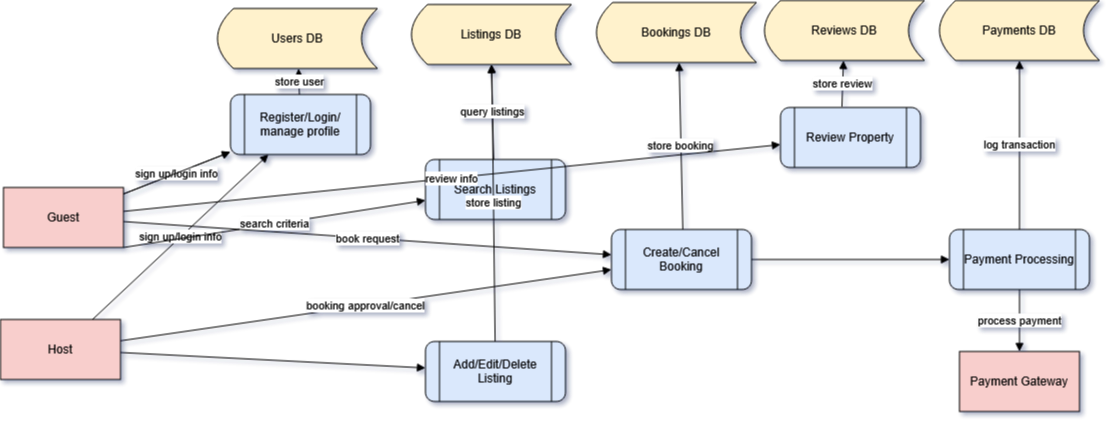

The diagram above was exported from draw.io. Its source (the exported page's mxGraphModel, read from the mxfile embedded in the PNG):
<mxGraphModel dx="991" dy="1671" grid="0" gridSize="10" guides="1" tooltips="1" connect="1" arrows="1" fold="1" page="1" pageScale="1" pageWidth="850" pageHeight="1100" math="0" shadow="1">
  <root>
    <mxCell id="0" />
    <mxCell id="1" parent="0" />
    <mxCell id="ueUye9J4K_xWw1JHacTc-394" value="Guest" style="shape=ext;whiteSpace=wrap;html=1;fillColor=#f8cecc;" vertex="1" parent="1">
      <mxGeometry x="22" y="149" width="120" height="60" as="geometry" />
    </mxCell>
    <mxCell id="ueUye9J4K_xWw1JHacTc-395" value="Host" style="shape=ext;whiteSpace=wrap;html=1;fillColor=#f8cecc;" vertex="1" parent="1">
      <mxGeometry x="19" y="281" width="120" height="60" as="geometry" />
    </mxCell>
    <mxCell id="ueUye9J4K_xWw1JHacTc-396" value="Payment Gateway" style="shape=ext;whiteSpace=wrap;html=1;fillColor=#f8cecc;" vertex="1" parent="1">
      <mxGeometry x="978" y="313" width="120" height="60" as="geometry" />
    </mxCell>
    <mxCell id="ueUye9J4K_xWw1JHacTc-399" value="Add/Edit/Delete Listing" style="shape=process;html=1;rounded=1;whiteSpace=wrap;fillColor=#dae8fc;" vertex="1" parent="1">
      <mxGeometry x="444" y="303" width="140" height="60" as="geometry" />
    </mxCell>
    <mxCell id="ueUye9J4K_xWw1JHacTc-400" value="Search Listings" style="shape=process;html=1;rounded=1;whiteSpace=wrap;fillColor=#dae8fc;" vertex="1" parent="1">
      <mxGeometry x="444" y="121" width="140" height="60" as="geometry" />
    </mxCell>
    <mxCell id="ueUye9J4K_xWw1JHacTc-401" value="Create/Cancel Booking" style="shape=process;html=1;rounded=1;whiteSpace=wrap;fillColor=#dae8fc;" vertex="1" parent="1">
      <mxGeometry x="630" y="191" width="140" height="60" as="geometry" />
    </mxCell>
    <mxCell id="ueUye9J4K_xWw1JHacTc-402" value="Review Property" style="shape=process;html=1;rounded=1;whiteSpace=wrap;fillColor=#dae8fc;" vertex="1" parent="1">
      <mxGeometry x="799" y="69" width="140" height="60" as="geometry" />
    </mxCell>
    <mxCell id="ueUye9J4K_xWw1JHacTc-403" value="Payment Processing" style="shape=process;html=1;rounded=1;whiteSpace=wrap;fillColor=#dae8fc;" vertex="1" parent="1">
      <mxGeometry x="968" y="191" width="140" height="60" as="geometry" />
    </mxCell>
    <mxCell id="ueUye9J4K_xWw1JHacTc-404" value="Users DB" style="shape=dataStorage;whiteSpace=wrap;html=1;fillColor=#fff2cc;" vertex="1" parent="1">
      <mxGeometry x="236" y="-30" width="160" height="60" as="geometry" />
    </mxCell>
    <mxCell id="ueUye9J4K_xWw1JHacTc-405" value="Listings DB" style="shape=dataStorage;whiteSpace=wrap;html=1;fillColor=#fff2cc;" vertex="1" parent="1">
      <mxGeometry x="430" y="-34" width="160" height="60" as="geometry" />
    </mxCell>
    <mxCell id="ueUye9J4K_xWw1JHacTc-406" value="Bookings DB" style="shape=dataStorage;whiteSpace=wrap;html=1;fillColor=#fff2cc;" vertex="1" parent="1">
      <mxGeometry x="615" y="-36" width="160" height="60" as="geometry" />
    </mxCell>
    <mxCell id="ueUye9J4K_xWw1JHacTc-407" value="Reviews DB" style="shape=dataStorage;whiteSpace=wrap;html=1;fillColor=#fff2cc;" vertex="1" parent="1">
      <mxGeometry x="783" y="-38" width="160" height="60" as="geometry" />
    </mxCell>
    <mxCell id="ueUye9J4K_xWw1JHacTc-408" value="Payments DB" style="shape=dataStorage;whiteSpace=wrap;html=1;fillColor=#fff2cc;" vertex="1" parent="1">
      <mxGeometry x="958" y="-38" width="160" height="60" as="geometry" />
    </mxCell>
    <mxCell id="ueUye9J4K_xWw1JHacTc-409" value="sign up/login info" style="endArrow=block;html=1;" edge="1" parent="1" source="ueUye9J4K_xWw1JHacTc-394" target="ueUye9J4K_xWw1JHacTc-397">
      <mxGeometry relative="1" as="geometry" />
    </mxCell>
    <mxCell id="ueUye9J4K_xWw1JHacTc-410" value="sign up/login info" style="endArrow=block;html=1;" edge="1" parent="1" source="ueUye9J4K_xWw1JHacTc-395" target="ueUye9J4K_xWw1JHacTc-397">
      <mxGeometry relative="1" as="geometry" />
    </mxCell>
    <mxCell id="ueUye9J4K_xWw1JHacTc-411" value="store user" style="endArrow=block;html=1;" edge="1" parent="1" source="ueUye9J4K_xWw1JHacTc-397" target="ueUye9J4K_xWw1JHacTc-404">
      <mxGeometry relative="1" as="geometry" />
    </mxCell>
    <mxCell id="ueUye9J4K_xWw1JHacTc-414" style="endArrow=block;html=1;" edge="1" parent="1" source="ueUye9J4K_xWw1JHacTc-395" target="ueUye9J4K_xWw1JHacTc-399">
      <mxGeometry relative="1" as="geometry" />
    </mxCell>
    <mxCell id="ueUye9J4K_xWw1JHacTc-415" value="store listing" style="endArrow=block;html=1;" edge="1" parent="1" source="ueUye9J4K_xWw1JHacTc-399" target="ueUye9J4K_xWw1JHacTc-405">
      <mxGeometry relative="1" as="geometry" />
    </mxCell>
    <mxCell id="ueUye9J4K_xWw1JHacTc-416" value="query listings" style="endArrow=block;html=1;" edge="1" parent="1">
      <mxGeometry relative="1" as="geometry">
        <mxPoint x="512.2258064516129" y="121" as="sourcePoint" />
        <mxPoint x="509.7741935483871" y="26" as="targetPoint" />
      </mxGeometry>
    </mxCell>
    <mxCell id="ueUye9J4K_xWw1JHacTc-417" value="search criteria" style="endArrow=block;html=1;exitX=1;exitY=1;exitDx=0;exitDy=0;" edge="1" parent="1" source="ueUye9J4K_xWw1JHacTc-394" target="ueUye9J4K_xWw1JHacTc-400">
      <mxGeometry relative="1" as="geometry" />
    </mxCell>
    <mxCell id="ueUye9J4K_xWw1JHacTc-418" value="book request" style="endArrow=block;html=1;" edge="1" parent="1" source="ueUye9J4K_xWw1JHacTc-394" target="ueUye9J4K_xWw1JHacTc-401">
      <mxGeometry relative="1" as="geometry" />
    </mxCell>
    <mxCell id="ueUye9J4K_xWw1JHacTc-419" value="booking approval/cancel" style="endArrow=block;html=1;" edge="1" parent="1" source="ueUye9J4K_xWw1JHacTc-395" target="ueUye9J4K_xWw1JHacTc-401">
      <mxGeometry relative="1" as="geometry" />
    </mxCell>
    <mxCell id="ueUye9J4K_xWw1JHacTc-420" value="store booking" style="endArrow=block;html=1;" edge="1" parent="1">
      <mxGeometry relative="1" as="geometry">
        <mxPoint x="701.3392070484581" y="191" as="sourcePoint" />
        <mxPoint x="697.6607929515419" y="24" as="targetPoint" />
      </mxGeometry>
    </mxCell>
    <mxCell id="ueUye9J4K_xWw1JHacTc-421" value="review info" style="endArrow=block;html=1;" edge="1" parent="1" source="ueUye9J4K_xWw1JHacTc-394" target="ueUye9J4K_xWw1JHacTc-402">
      <mxGeometry relative="1" as="geometry" />
    </mxCell>
    <mxCell id="ueUye9J4K_xWw1JHacTc-422" value="store review" style="endArrow=block;html=1;exitX=0.439;exitY=-0.013;exitDx=0;exitDy=0;exitPerimeter=0;" edge="1" parent="1" source="ueUye9J4K_xWw1JHacTc-402" target="ueUye9J4K_xWw1JHacTc-407">
      <mxGeometry relative="1" as="geometry" />
    </mxCell>
    <mxCell id="ueUye9J4K_xWw1JHacTc-423" style="endArrow=block;html=1;" edge="1" parent="1" source="ueUye9J4K_xWw1JHacTc-401" target="ueUye9J4K_xWw1JHacTc-403">
      <mxGeometry relative="1" as="geometry" />
    </mxCell>
    <mxCell id="ueUye9J4K_xWw1JHacTc-424" value="process payment" style="endArrow=block;html=1;" edge="1" parent="1" source="ueUye9J4K_xWw1JHacTc-403" target="ueUye9J4K_xWw1JHacTc-396">
      <mxGeometry relative="1" as="geometry" />
    </mxCell>
    <mxCell id="ueUye9J4K_xWw1JHacTc-425" value="log transaction" style="endArrow=block;html=1;" edge="1" parent="1" source="ueUye9J4K_xWw1JHacTc-403" target="ueUye9J4K_xWw1JHacTc-408">
      <mxGeometry relative="1" as="geometry" />
    </mxCell>
    <mxCell id="ueUye9J4K_xWw1JHacTc-426" value="" style="endArrow=block;html=1;" edge="1" parent="1" source="ueUye9J4K_xWw1JHacTc-394" target="ueUye9J4K_xWw1JHacTc-397">
      <mxGeometry relative="1" as="geometry">
        <mxPoint x="160" y="130" as="sourcePoint" />
        <mxPoint x="450" y="130" as="targetPoint" />
      </mxGeometry>
    </mxCell>
    <mxCell id="ueUye9J4K_xWw1JHacTc-397" value="Register/Login/manage profile" style="shape=process;html=1;rounded=1;whiteSpace=wrap;fillColor=#dae8fc;" vertex="1" parent="1">
      <mxGeometry x="249" y="56" width="140" height="60" as="geometry" />
    </mxCell>
  </root>
</mxGraphModel>